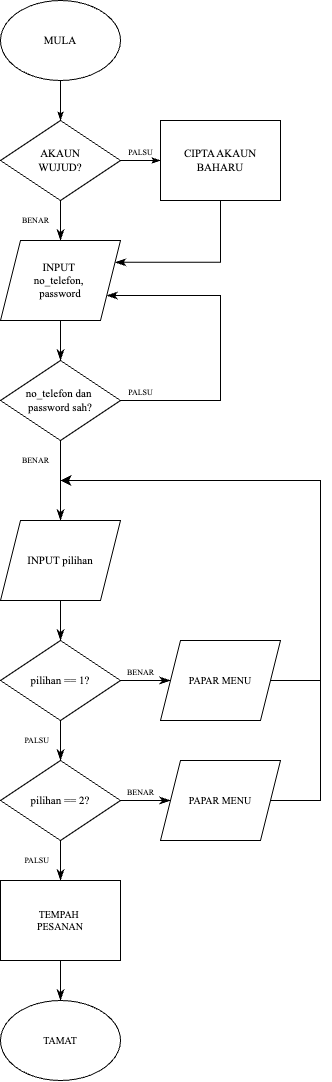

The diagram above was exported from draw.io. Its source (the exported page's mxGraphModel, read from the mxfile embedded in the PNG):
<mxGraphModel dx="1007" dy="1356" grid="1" gridSize="10" guides="1" tooltips="1" connect="1" arrows="1" fold="1" page="1" pageScale="1" pageWidth="850" pageHeight="1100" math="0" shadow="0">
  <root>
    <mxCell id="0" />
    <mxCell id="1" parent="0" />
    <mxCell id="ZWVjfqgxKvTgFd17vy7f-3" value="" style="edgeStyle=orthogonalEdgeStyle;rounded=0;orthogonalLoop=1;jettySize=auto;html=1;endArrow=classicThin;endFill=1;" parent="1" source="ZWVjfqgxKvTgFd17vy7f-1" target="ZWVjfqgxKvTgFd17vy7f-2" edge="1">
      <mxGeometry relative="1" as="geometry" />
    </mxCell>
    <mxCell id="ZWVjfqgxKvTgFd17vy7f-1" value="MULA" style="ellipse;whiteSpace=wrap;html=1;fontFamily=Times New Roman;fontSize=11;" parent="1" vertex="1">
      <mxGeometry x="160" y="40" width="120" height="80" as="geometry" />
    </mxCell>
    <mxCell id="4ZU4ZX5wgwELf55VS1W0-2" value="PALSU" style="edgeStyle=none;curved=1;rounded=0;orthogonalLoop=1;jettySize=auto;html=1;fontSize=8;startSize=8;endSize=8;labelPosition=center;verticalLabelPosition=top;align=center;verticalAlign=bottom;strokeColor=none;fontFamily=Times New Roman;" edge="1" parent="1">
      <mxGeometry relative="1" as="geometry">
        <mxPoint x="280" y="199.93999999999994" as="sourcePoint" />
        <mxPoint x="320" y="199.93999999999994" as="targetPoint" />
        <mxPoint as="offset" />
      </mxGeometry>
    </mxCell>
    <mxCell id="4ZU4ZX5wgwELf55VS1W0-4" value="BENAR" style="edgeStyle=none;curved=1;rounded=0;orthogonalLoop=1;jettySize=auto;html=1;fontSize=8;startSize=8;endSize=8;entryX=0.5;entryY=0;entryDx=0;entryDy=0;endArrow=classicThin;endFill=1;labelPosition=right;verticalLabelPosition=middle;align=right;verticalAlign=middle;fontFamily=Times New Roman;" edge="1" parent="1" source="ZWVjfqgxKvTgFd17vy7f-2" target="4ZU4ZX5wgwELf55VS1W0-6">
      <mxGeometry y="-10" relative="1" as="geometry">
        <mxPoint x="220" y="370" as="targetPoint" />
        <mxPoint as="offset" />
      </mxGeometry>
    </mxCell>
    <mxCell id="4ZU4ZX5wgwELf55VS1W0-14" style="edgeStyle=none;curved=1;rounded=0;orthogonalLoop=1;jettySize=auto;html=1;entryX=0;entryY=0.5;entryDx=0;entryDy=0;fontSize=12;endArrow=classicThin;endFill=1;" edge="1" parent="1" source="ZWVjfqgxKvTgFd17vy7f-2" target="4ZU4ZX5wgwELf55VS1W0-1">
      <mxGeometry relative="1" as="geometry" />
    </mxCell>
    <mxCell id="ZWVjfqgxKvTgFd17vy7f-2" value="AKAUN&lt;div style=&quot;font-size: 11px;&quot;&gt;WUJUD?&lt;/div&gt;" style="rhombus;whiteSpace=wrap;html=1;fontFamily=Times New Roman;fontSize=11;" parent="1" vertex="1">
      <mxGeometry x="160" y="160" width="120" height="80" as="geometry" />
    </mxCell>
    <mxCell id="4ZU4ZX5wgwELf55VS1W0-13" style="edgeStyle=orthogonalEdgeStyle;rounded=0;orthogonalLoop=1;jettySize=auto;html=1;entryX=1;entryY=0.25;entryDx=0;entryDy=0;fontSize=12;startSize=8;endSize=8;endArrow=classicThin;endFill=1;" edge="1" parent="1" source="4ZU4ZX5wgwELf55VS1W0-1" target="4ZU4ZX5wgwELf55VS1W0-6">
      <mxGeometry relative="1" as="geometry">
        <Array as="points">
          <mxPoint x="380" y="302" />
        </Array>
      </mxGeometry>
    </mxCell>
    <mxCell id="4ZU4ZX5wgwELf55VS1W0-1" value="CIPTA AKAUN BAHARU" style="whiteSpace=wrap;html=1;fontFamily=Times New Roman;fontSize=11;" vertex="1" parent="1">
      <mxGeometry x="320" y="160" width="120" height="80" as="geometry" />
    </mxCell>
    <mxCell id="4ZU4ZX5wgwELf55VS1W0-11" value="" style="edgeStyle=none;curved=1;rounded=0;orthogonalLoop=1;jettySize=auto;html=1;fontSize=12;startSize=8;endSize=8;endArrow=classicThin;endFill=1;" edge="1" parent="1" source="4ZU4ZX5wgwELf55VS1W0-6" target="4ZU4ZX5wgwELf55VS1W0-10">
      <mxGeometry relative="1" as="geometry" />
    </mxCell>
    <mxCell id="4ZU4ZX5wgwELf55VS1W0-6" value="INPUT&amp;nbsp;&lt;div style=&quot;font-size: 11px;&quot;&gt;no_telefon,&amp;nbsp;&lt;/div&gt;&lt;div style=&quot;font-size: 11px;&quot;&gt;password&lt;/div&gt;" style="shape=parallelogram;perimeter=parallelogramPerimeter;whiteSpace=wrap;html=1;fixedSize=1;fontFamily=Times New Roman;fontSize=11;" vertex="1" parent="1">
      <mxGeometry x="160" y="280" width="120" height="80" as="geometry" />
    </mxCell>
    <mxCell id="4ZU4ZX5wgwELf55VS1W0-12" value="PALSU" style="edgeStyle=orthogonalEdgeStyle;rounded=0;orthogonalLoop=1;jettySize=auto;html=1;fontSize=8;startSize=8;endSize=8;entryX=1;entryY=0.75;entryDx=0;entryDy=0;exitX=1;exitY=0.5;exitDx=0;exitDy=0;endArrow=classicThin;endFill=1;align=center;labelPosition=center;verticalLabelPosition=top;verticalAlign=bottom;fontFamily=Times New Roman;" edge="1" parent="1" source="4ZU4ZX5wgwELf55VS1W0-10" target="4ZU4ZX5wgwELf55VS1W0-6">
      <mxGeometry x="-0.8747" relative="1" as="geometry">
        <mxPoint x="297.52" y="450" as="sourcePoint" />
        <mxPoint x="280" y="346.9599999999999" as="targetPoint" />
        <Array as="points">
          <mxPoint x="380" y="440" />
          <mxPoint x="380" y="335" />
          <mxPoint x="266" y="335" />
        </Array>
        <mxPoint as="offset" />
      </mxGeometry>
    </mxCell>
    <mxCell id="4ZU4ZX5wgwELf55VS1W0-16" value="BENAR" style="edgeStyle=none;curved=1;rounded=0;orthogonalLoop=1;jettySize=auto;html=1;fontSize=8;startSize=8;endSize=8;fontFamily=Times New Roman;align=right;endArrow=classicThin;endFill=1;" edge="1" parent="1" source="4ZU4ZX5wgwELf55VS1W0-10" target="4ZU4ZX5wgwELf55VS1W0-15">
      <mxGeometry x="-0.5" y="-10" relative="1" as="geometry">
        <mxPoint as="offset" />
      </mxGeometry>
    </mxCell>
    <mxCell id="4ZU4ZX5wgwELf55VS1W0-10" value="no_telefon dan&amp;nbsp;&lt;div&gt;password sah?&lt;/div&gt;" style="rhombus;whiteSpace=wrap;html=1;fontFamily=Times New Roman;fontSize=11;" vertex="1" parent="1">
      <mxGeometry x="160" y="400" width="120" height="80" as="geometry" />
    </mxCell>
    <mxCell id="4ZU4ZX5wgwELf55VS1W0-18" value="" style="edgeStyle=none;curved=1;rounded=0;orthogonalLoop=1;jettySize=auto;html=1;fontSize=12;startSize=8;endSize=8;endArrow=classicThin;endFill=1;" edge="1" parent="1" source="4ZU4ZX5wgwELf55VS1W0-15" target="4ZU4ZX5wgwELf55VS1W0-17">
      <mxGeometry relative="1" as="geometry" />
    </mxCell>
    <mxCell id="4ZU4ZX5wgwELf55VS1W0-15" value="INPUT pilihan" style="shape=parallelogram;perimeter=parallelogramPerimeter;whiteSpace=wrap;html=1;fixedSize=1;fontSize=11;fontFamily=Times New Roman;" vertex="1" parent="1">
      <mxGeometry x="160" y="560" width="120" height="80" as="geometry" />
    </mxCell>
    <mxCell id="4ZU4ZX5wgwELf55VS1W0-20" value="PALSU" style="edgeStyle=none;curved=1;rounded=0;orthogonalLoop=1;jettySize=auto;html=1;fontSize=8;startSize=8;endSize=8;fontFamily=Times New Roman;align=right;endArrow=classicThin;endFill=1;" edge="1" parent="1" source="4ZU4ZX5wgwELf55VS1W0-17" target="4ZU4ZX5wgwELf55VS1W0-19">
      <mxGeometry y="-10" relative="1" as="geometry">
        <mxPoint as="offset" />
      </mxGeometry>
    </mxCell>
    <mxCell id="4ZU4ZX5wgwELf55VS1W0-24" value="BENAR" style="edgeStyle=none;curved=1;rounded=0;orthogonalLoop=1;jettySize=auto;html=1;fontSize=8;startSize=8;endSize=8;entryX=0;entryY=0.5;entryDx=0;entryDy=0;endArrow=classicThin;endFill=1;fontFamily=Times New Roman;verticalAlign=bottom;" edge="1" parent="1" source="4ZU4ZX5wgwELf55VS1W0-17" target="4ZU4ZX5wgwELf55VS1W0-25">
      <mxGeometry x="-0.2" relative="1" as="geometry">
        <mxPoint x="320" y="720" as="targetPoint" />
        <mxPoint as="offset" />
      </mxGeometry>
    </mxCell>
    <mxCell id="4ZU4ZX5wgwELf55VS1W0-17" value="pilihan == 1?" style="rhombus;whiteSpace=wrap;html=1;fontSize=11;fontFamily=Times New Roman;" vertex="1" parent="1">
      <mxGeometry x="160" y="680" width="120" height="80" as="geometry" />
    </mxCell>
    <mxCell id="4ZU4ZX5wgwELf55VS1W0-22" value="PALSU" style="edgeStyle=none;curved=1;rounded=0;orthogonalLoop=1;jettySize=auto;html=1;fontSize=8;startSize=8;endSize=8;fontFamily=Times New Roman;align=right;endArrow=classicThin;endFill=1;" edge="1" parent="1" source="4ZU4ZX5wgwELf55VS1W0-19" target="4ZU4ZX5wgwELf55VS1W0-28">
      <mxGeometry y="-10" relative="1" as="geometry">
        <mxPoint x="220" y="920" as="targetPoint" />
        <mxPoint as="offset" />
      </mxGeometry>
    </mxCell>
    <mxCell id="4ZU4ZX5wgwELf55VS1W0-31" value="BENAR" style="edgeStyle=none;curved=1;rounded=0;orthogonalLoop=1;jettySize=auto;html=1;entryX=0;entryY=0.5;entryDx=0;entryDy=0;fontSize=8;startSize=8;endSize=8;endArrow=classicThin;endFill=1;fontFamily=Times New Roman;verticalAlign=bottom;" edge="1" parent="1" source="4ZU4ZX5wgwELf55VS1W0-19" target="4ZU4ZX5wgwELf55VS1W0-26">
      <mxGeometry x="-0.2" relative="1" as="geometry">
        <mxPoint as="offset" />
      </mxGeometry>
    </mxCell>
    <mxCell id="4ZU4ZX5wgwELf55VS1W0-19" value="pilihan == 2?" style="rhombus;whiteSpace=wrap;html=1;fontSize=11;fontFamily=Times New Roman;" vertex="1" parent="1">
      <mxGeometry x="160" y="800" width="120" height="80" as="geometry" />
    </mxCell>
    <mxCell id="4ZU4ZX5wgwELf55VS1W0-33" style="edgeStyle=orthogonalEdgeStyle;rounded=0;orthogonalLoop=1;jettySize=auto;html=1;fontSize=12;startSize=8;endSize=8;" edge="1" parent="1" source="4ZU4ZX5wgwELf55VS1W0-25">
      <mxGeometry relative="1" as="geometry">
        <mxPoint x="220" y="520" as="targetPoint" />
        <Array as="points">
          <mxPoint x="480" y="720" />
          <mxPoint x="480" y="520" />
        </Array>
      </mxGeometry>
    </mxCell>
    <mxCell id="4ZU4ZX5wgwELf55VS1W0-25" value="PAPAR MENU" style="shape=parallelogram;perimeter=parallelogramPerimeter;whiteSpace=wrap;html=1;fixedSize=1;fontFamily=Times New Roman;fontSize=10;" vertex="1" parent="1">
      <mxGeometry x="320" y="680" width="120" height="80" as="geometry" />
    </mxCell>
    <mxCell id="4ZU4ZX5wgwELf55VS1W0-32" style="edgeStyle=orthogonalEdgeStyle;rounded=0;orthogonalLoop=1;jettySize=auto;html=1;fontSize=12;startSize=8;endSize=8;" edge="1" parent="1" source="4ZU4ZX5wgwELf55VS1W0-26">
      <mxGeometry relative="1" as="geometry">
        <mxPoint x="220" y="520" as="targetPoint" />
        <Array as="points">
          <mxPoint x="480" y="840" />
          <mxPoint x="480" y="520" />
        </Array>
      </mxGeometry>
    </mxCell>
    <mxCell id="4ZU4ZX5wgwELf55VS1W0-26" value="PAPAR MENU" style="shape=parallelogram;perimeter=parallelogramPerimeter;whiteSpace=wrap;html=1;fixedSize=1;fontFamily=Times New Roman;fontSize=10;" vertex="1" parent="1">
      <mxGeometry x="320" y="800" width="120" height="80" as="geometry" />
    </mxCell>
    <mxCell id="4ZU4ZX5wgwELf55VS1W0-30" value="" style="edgeStyle=none;curved=1;rounded=0;orthogonalLoop=1;jettySize=auto;html=1;fontSize=12;startSize=8;endSize=8;endArrow=classicThin;endFill=1;" edge="1" parent="1" source="4ZU4ZX5wgwELf55VS1W0-28" target="4ZU4ZX5wgwELf55VS1W0-29">
      <mxGeometry relative="1" as="geometry" />
    </mxCell>
    <mxCell id="4ZU4ZX5wgwELf55VS1W0-28" value="TEMPAH&amp;nbsp;&lt;div style=&quot;font-size: 10px;&quot;&gt;PESANAN&lt;/div&gt;" style="rounded=0;whiteSpace=wrap;html=1;fontFamily=Times New Roman;fontSize=10;" vertex="1" parent="1">
      <mxGeometry x="160" y="920" width="120" height="80" as="geometry" />
    </mxCell>
    <mxCell id="4ZU4ZX5wgwELf55VS1W0-29" value="TAMAT" style="ellipse;whiteSpace=wrap;html=1;rounded=0;fontSize=10;fontFamily=Times New Roman;" vertex="1" parent="1">
      <mxGeometry x="160" y="1040" width="120" height="80" as="geometry" />
    </mxCell>
  </root>
</mxGraphModel>